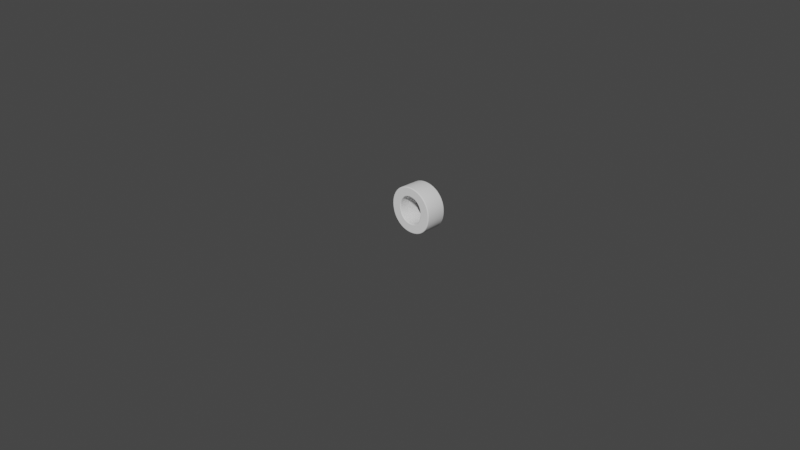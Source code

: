 # Source: O.blend  (saved by Blender 2.90.8; exported with 4.5.12 LTS)
import bpy
from mathutils import Matrix  # noqa: F401  (used for matrix-valued properties, if any)

bpy.ops.wm.read_factory_settings(use_empty=True)
scene = bpy.context.scene
scene.name = 'Scene'

# ---- collections
col_collection = bpy.data.collections.new('Collection'); scene.collection.children.link(col_collection)

# ---- world
world_world = bpy.data.worlds.new('World'); scene.world = world_world
world_world.use_nodes = True; world_world.node_tree.nodes.clear()
_N = world_world.node_tree.nodes; _L = world_world.node_tree.links
n0 = _N.new('ShaderNodeOutputWorld'); n0.name = 'World Output'; n0.location = (300, 300)
n1 = _N.new('ShaderNodeBackground'); n1.name = 'Background'; n1.location = (10, 300)
n1.inputs[0].default_value = (0.05088, 0.05088, 0.05088, 1.0)
_L.new(n1.outputs[0], n0.inputs[0])
n0.is_active_output = True
world_world.color = (0.05088, 0.05088, 0.05088)
world_world.use_sun_shadow = False
world_world.sun_shadow_jitter_overblur = 0.0

# ---- cameras
cam_camera = bpy.data.cameras.new('Camera')
cam_camera.clip_end = 100.0
cam_camera.ortho_scale = 7.314

# ---- curves / text
txt_texto = bpy.data.curves.new('Texto', 'FONT')
txt_texto.dimensions = '2D'
txt_texto.body = 'o'
txt_texto.use_path_clamp = True
txt_texto.extrude = 0.1
txt_texto.bevel_depth = 0.01

# ---- objects
ob_camera = bpy.data.objects.new('Camera', cam_camera)
ob_texto = bpy.data.objects.new('Texto', txt_texto)

# ---- transforms, parenting, visibility, modifiers, constraints
ob_camera.location = (7.359, -6.926, 4.958)
ob_camera.rotation_euler = (1.109, 0.0, 0.8149)
ob_camera.lock_rotations_4d = False
ob_camera.empty_display_type = 'ARROWS'
ob_camera.color = (0.0, 0.0, 0.0, 0.0)
ob_camera.display_type = 'WIRE'
ob_camera.lineart.crease_threshold = 0.0
ob_texto.location = (0.0, 0.0, 0.0)
ob_texto.rotation_euler = (1.571, 0.0, 0.0)
ob_texto.lineart.crease_threshold = 0.0

# ---- collection membership
col_collection.objects.link(ob_camera)
col_collection.objects.link(ob_texto)

# ---- scene / render settings (as saved in the file)
scene.camera = ob_camera
scene.frame_start = 1; scene.frame_end = 250; scene.frame_set(1)
scene.render.engine = 'BLENDER_EEVEE_NEXT'
scene.cycles.use_denoising = False
scene.cycles.samples = 128
scene.cycles.sampling_pattern = 'TABULATED_SOBOL'
scene.cycles.use_adaptive_sampling = False
scene.cycles.use_light_tree = False
scene.view_settings.view_transform = 'Filmic'
bpy.context.view_layer.update()

# ---- added for rendering (the .blend has no usable light): sun
light_auto_sun = bpy.data.lights.new('AutoSun', 'SUN')
light_auto_sun.energy = 3.0
light_auto_sun.angle = 0.0523599
ob_auto_sun = bpy.data.objects.new('AutoSun', light_auto_sun)
scene.collection.objects.link(ob_auto_sun)
ob_auto_sun.rotation_euler = (0.872665, 0.174533, 0.523599)
bpy.context.view_layer.update()

